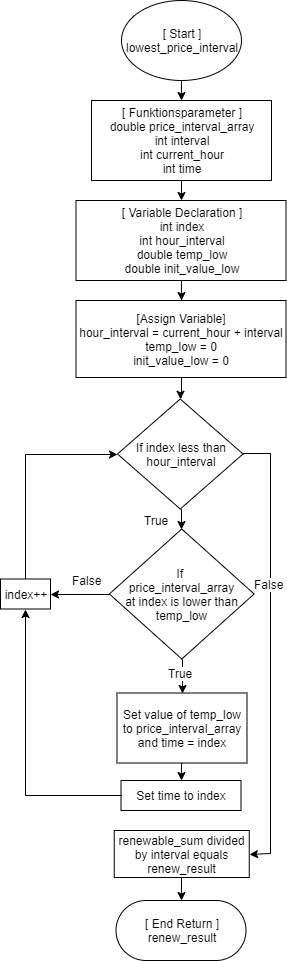

The diagram above was exported from draw.io. Its source (the exported page's mxGraphModel, read from the mxfile embedded in the PNG):
<mxGraphModel dx="1662" dy="713" grid="1" gridSize="10" guides="1" tooltips="1" connect="1" arrows="1" fold="1" page="1" pageScale="1" pageWidth="827" pageHeight="1169" math="0" shadow="0">
  <root>
    <mxCell id="0" />
    <mxCell id="1" parent="0" />
    <mxCell id="2B3ffaH51hxQqwYUJqzn-1" value="" style="group" parent="1" vertex="1" connectable="0">
      <mxGeometry x="270" y="50" width="285.5" height="960" as="geometry" />
    </mxCell>
    <mxCell id="2B3ffaH51hxQqwYUJqzn-2" value="&lt;div&gt;[ Start ]&lt;/div&gt;&lt;div&gt;lowest_price_interval&lt;br&gt;&lt;/div&gt;" style="ellipse;whiteSpace=wrap;html=1;" parent="2B3ffaH51hxQqwYUJqzn-1" vertex="1">
      <mxGeometry x="121" width="120" height="80" as="geometry" />
    </mxCell>
    <mxCell id="2B3ffaH51hxQqwYUJqzn-3" value="&lt;div&gt;[ Funktionsparameter ]&lt;br&gt;double price_interval_array&lt;/div&gt;&lt;div&gt;int interval&lt;/div&gt;&lt;div&gt;int current_hour&lt;/div&gt;&lt;div&gt;int time&lt;br&gt;&lt;/div&gt;" style="rounded=0;whiteSpace=wrap;html=1;" parent="2B3ffaH51hxQqwYUJqzn-1" vertex="1">
      <mxGeometry x="91" y="100" width="180" height="80" as="geometry" />
    </mxCell>
    <mxCell id="2B3ffaH51hxQqwYUJqzn-4" style="edgeStyle=orthogonalEdgeStyle;rounded=0;orthogonalLoop=1;jettySize=auto;html=1;exitX=0.5;exitY=1;exitDx=0;exitDy=0;entryX=0.5;entryY=0;entryDx=0;entryDy=0;" parent="2B3ffaH51hxQqwYUJqzn-1" source="2B3ffaH51hxQqwYUJqzn-2" target="2B3ffaH51hxQqwYUJqzn-3" edge="1">
      <mxGeometry relative="1" as="geometry" />
    </mxCell>
    <mxCell id="2B3ffaH51hxQqwYUJqzn-5" value="&lt;div&gt;[ Variable Declaration ]&lt;/div&gt;&lt;div&gt;int index&lt;br&gt;&lt;/div&gt;&lt;div&gt;int hour_interval&lt;/div&gt;&lt;div&gt;double temp_low&lt;/div&gt;&lt;div&gt;double init_value_low&lt;/div&gt;" style="rounded=0;whiteSpace=wrap;html=1;" parent="2B3ffaH51hxQqwYUJqzn-1" vertex="1">
      <mxGeometry x="75.5" y="200" width="210" height="80" as="geometry" />
    </mxCell>
    <mxCell id="2B3ffaH51hxQqwYUJqzn-6" style="edgeStyle=orthogonalEdgeStyle;rounded=0;orthogonalLoop=1;jettySize=auto;html=1;exitX=0.5;exitY=1;exitDx=0;exitDy=0;entryX=0.5;entryY=0;entryDx=0;entryDy=0;" parent="2B3ffaH51hxQqwYUJqzn-1" source="2B3ffaH51hxQqwYUJqzn-3" target="2B3ffaH51hxQqwYUJqzn-5" edge="1">
      <mxGeometry relative="1" as="geometry" />
    </mxCell>
    <mxCell id="2B3ffaH51hxQqwYUJqzn-7" value="If index less than&lt;br&gt;hour_interval" style="rhombus;whiteSpace=wrap;html=1;" parent="2B3ffaH51hxQqwYUJqzn-1" vertex="1">
      <mxGeometry x="117" y="398.5" width="125.5" height="110" as="geometry" />
    </mxCell>
    <mxCell id="2B3ffaH51hxQqwYUJqzn-8" value="Set value of temp_low to price_interval_array and time = index" style="rounded=0;whiteSpace=wrap;html=1;" parent="2B3ffaH51hxQqwYUJqzn-1" vertex="1">
      <mxGeometry x="116.5" y="692.5" width="130" height="70" as="geometry" />
    </mxCell>
    <mxCell id="2B3ffaH51hxQqwYUJqzn-9" value="renewable_sum divided by interval equals renew_result" style="rounded=0;whiteSpace=wrap;html=1;align=center;" parent="2B3ffaH51hxQqwYUJqzn-1" vertex="1">
      <mxGeometry x="113.75" y="830" width="135" height="47" as="geometry" />
    </mxCell>
    <mxCell id="2B3ffaH51hxQqwYUJqzn-10" style="edgeStyle=orthogonalEdgeStyle;rounded=0;orthogonalLoop=1;jettySize=auto;html=1;exitX=1;exitY=0.5;exitDx=0;exitDy=0;entryX=1;entryY=0.5;entryDx=0;entryDy=0;endArrow=classic;endFill=1;" parent="2B3ffaH51hxQqwYUJqzn-1" source="2B3ffaH51hxQqwYUJqzn-7" target="2B3ffaH51hxQqwYUJqzn-9" edge="1">
      <mxGeometry relative="1" as="geometry">
        <Array as="points">
          <mxPoint x="270" y="453" />
          <mxPoint x="270" y="853" />
        </Array>
      </mxGeometry>
    </mxCell>
    <mxCell id="2B3ffaH51hxQqwYUJqzn-11" value="False" style="text;html=1;align=center;verticalAlign=middle;resizable=0;points=[];;labelBackgroundColor=#ffffff;" parent="2B3ffaH51hxQqwYUJqzn-10" vertex="1" connectable="0">
      <mxGeometry x="-0.2951" y="-2" relative="1" as="geometry">
        <mxPoint as="offset" />
      </mxGeometry>
    </mxCell>
    <mxCell id="2B3ffaH51hxQqwYUJqzn-12" value="[ End Return ]&lt;br&gt;renew_result" style="rounded=1;whiteSpace=wrap;html=1;arcSize=50;" parent="2B3ffaH51hxQqwYUJqzn-1" vertex="1">
      <mxGeometry x="115.5" y="900" width="130" height="60" as="geometry" />
    </mxCell>
    <mxCell id="2B3ffaH51hxQqwYUJqzn-13" style="edgeStyle=orthogonalEdgeStyle;rounded=0;orthogonalLoop=1;jettySize=auto;html=1;exitX=0.5;exitY=1;exitDx=0;exitDy=0;entryX=0.5;entryY=0;entryDx=0;entryDy=0;" parent="2B3ffaH51hxQqwYUJqzn-1" source="2B3ffaH51hxQqwYUJqzn-9" target="2B3ffaH51hxQqwYUJqzn-12" edge="1">
      <mxGeometry relative="1" as="geometry" />
    </mxCell>
    <mxCell id="2B3ffaH51hxQqwYUJqzn-14" style="edgeStyle=orthogonalEdgeStyle;rounded=0;orthogonalLoop=1;jettySize=auto;html=1;exitX=0.5;exitY=1;exitDx=0;exitDy=0;entryX=0.5;entryY=0;entryDx=0;entryDy=0;" parent="2B3ffaH51hxQqwYUJqzn-1" source="2B3ffaH51hxQqwYUJqzn-15" target="2B3ffaH51hxQqwYUJqzn-8" edge="1">
      <mxGeometry relative="1" as="geometry" />
    </mxCell>
    <mxCell id="2B3ffaH51hxQqwYUJqzn-15" value="&lt;div&gt;If &lt;br&gt;&lt;/div&gt;&lt;div&gt;price_interval_array&lt;/div&gt;&lt;div&gt;at index is lower than temp_low&lt;/div&gt;" style="rhombus;whiteSpace=wrap;html=1;" parent="2B3ffaH51hxQqwYUJqzn-1" vertex="1">
      <mxGeometry x="108.88" y="528.5" width="144.75" height="130" as="geometry" />
    </mxCell>
    <mxCell id="2B3ffaH51hxQqwYUJqzn-16" style="edgeStyle=orthogonalEdgeStyle;rounded=0;orthogonalLoop=1;jettySize=auto;html=1;exitX=0.5;exitY=1;exitDx=0;exitDy=0;entryX=0.5;entryY=0;entryDx=0;entryDy=0;" parent="2B3ffaH51hxQqwYUJqzn-1" source="2B3ffaH51hxQqwYUJqzn-7" target="2B3ffaH51hxQqwYUJqzn-15" edge="1">
      <mxGeometry relative="1" as="geometry" />
    </mxCell>
    <mxCell id="2B3ffaH51hxQqwYUJqzn-17" style="edgeStyle=orthogonalEdgeStyle;rounded=0;orthogonalLoop=1;jettySize=auto;html=1;exitX=0.5;exitY=0;exitDx=0;exitDy=0;entryX=0;entryY=0.5;entryDx=0;entryDy=0;" parent="2B3ffaH51hxQqwYUJqzn-1" source="2B3ffaH51hxQqwYUJqzn-18" target="2B3ffaH51hxQqwYUJqzn-7" edge="1">
      <mxGeometry relative="1" as="geometry" />
    </mxCell>
    <mxCell id="2B3ffaH51hxQqwYUJqzn-18" value="index++" style="rounded=0;whiteSpace=wrap;html=1;" parent="2B3ffaH51hxQqwYUJqzn-1" vertex="1">
      <mxGeometry y="578.5" width="50" height="30" as="geometry" />
    </mxCell>
    <mxCell id="2B3ffaH51hxQqwYUJqzn-19" style="edgeStyle=orthogonalEdgeStyle;rounded=0;orthogonalLoop=1;jettySize=auto;html=1;exitX=0;exitY=0.5;exitDx=0;exitDy=0;entryX=1;entryY=0.5;entryDx=0;entryDy=0;" parent="2B3ffaH51hxQqwYUJqzn-1" source="2B3ffaH51hxQqwYUJqzn-15" target="2B3ffaH51hxQqwYUJqzn-18" edge="1">
      <mxGeometry relative="1" as="geometry" />
    </mxCell>
    <mxCell id="2B3ffaH51hxQqwYUJqzn-20" value="False" style="text;html=1;align=center;verticalAlign=middle;resizable=0;points=[];;labelBackgroundColor=#ffffff;" parent="2B3ffaH51hxQqwYUJqzn-1" vertex="1" connectable="0">
      <mxGeometry x="105.88" y="578.5" as="geometry">
        <mxPoint x="-20" y="1" as="offset" />
      </mxGeometry>
    </mxCell>
    <mxCell id="2B3ffaH51hxQqwYUJqzn-21" value="&lt;div&gt;True&lt;/div&gt;" style="text;html=1;align=center;verticalAlign=middle;resizable=0;points=[];;labelBackgroundColor=#ffffff;" parent="2B3ffaH51hxQqwYUJqzn-1" vertex="1" connectable="0">
      <mxGeometry x="127" y="478.5" as="geometry">
        <mxPoint x="28" y="41" as="offset" />
      </mxGeometry>
    </mxCell>
    <mxCell id="2B3ffaH51hxQqwYUJqzn-22" value="&lt;div&gt;True&lt;/div&gt;" style="text;html=1;align=center;verticalAlign=middle;resizable=0;points=[];;labelBackgroundColor=#ffffff;" parent="2B3ffaH51hxQqwYUJqzn-1" vertex="1" connectable="0">
      <mxGeometry x="151" y="631" as="geometry">
        <mxPoint x="28" y="41" as="offset" />
      </mxGeometry>
    </mxCell>
    <mxCell id="2B3ffaH51hxQqwYUJqzn-23" value="&lt;div&gt;[Assign Variable]&lt;br&gt;hour_interval = current_hour + interval&lt;/div&gt;&lt;div&gt;temp_low = 0&lt;/div&gt;&lt;div&gt;init_value_low = 0&lt;/div&gt;" style="rounded=0;whiteSpace=wrap;html=1;" parent="2B3ffaH51hxQqwYUJqzn-1" vertex="1">
      <mxGeometry x="75.5" y="300" width="210" height="77" as="geometry" />
    </mxCell>
    <mxCell id="2B3ffaH51hxQqwYUJqzn-24" style="edgeStyle=orthogonalEdgeStyle;rounded=0;orthogonalLoop=1;jettySize=auto;html=1;exitX=0.5;exitY=1;exitDx=0;exitDy=0;" parent="2B3ffaH51hxQqwYUJqzn-1" source="2B3ffaH51hxQqwYUJqzn-5" target="2B3ffaH51hxQqwYUJqzn-23" edge="1">
      <mxGeometry relative="1" as="geometry" />
    </mxCell>
    <mxCell id="2B3ffaH51hxQqwYUJqzn-25" value="" style="edgeStyle=orthogonalEdgeStyle;rounded=0;orthogonalLoop=1;jettySize=auto;html=1;exitX=0.5;exitY=1;exitDx=0;exitDy=0;" parent="2B3ffaH51hxQqwYUJqzn-1" source="2B3ffaH51hxQqwYUJqzn-23" target="2B3ffaH51hxQqwYUJqzn-7" edge="1">
      <mxGeometry relative="1" as="geometry">
        <mxPoint x="180.16666666666674" y="370" as="sourcePoint" />
      </mxGeometry>
    </mxCell>
    <mxCell id="2B3ffaH51hxQqwYUJqzn-26" value="Set time to index" style="rounded=0;whiteSpace=wrap;html=1;" parent="2B3ffaH51hxQqwYUJqzn-1" vertex="1">
      <mxGeometry x="120.5" y="780" width="120" height="30" as="geometry" />
    </mxCell>
    <mxCell id="2B3ffaH51hxQqwYUJqzn-27" style="edgeStyle=orthogonalEdgeStyle;rounded=0;orthogonalLoop=1;jettySize=auto;html=1;exitX=0.5;exitY=1;exitDx=0;exitDy=0;entryX=0.5;entryY=0;entryDx=0;entryDy=0;" parent="2B3ffaH51hxQqwYUJqzn-1" source="2B3ffaH51hxQqwYUJqzn-8" target="2B3ffaH51hxQqwYUJqzn-26" edge="1">
      <mxGeometry relative="1" as="geometry" />
    </mxCell>
    <mxCell id="2B3ffaH51hxQqwYUJqzn-28" style="edgeStyle=orthogonalEdgeStyle;rounded=0;orthogonalLoop=1;jettySize=auto;html=1;exitX=0;exitY=0.5;exitDx=0;exitDy=0;entryX=0.5;entryY=1;entryDx=0;entryDy=0;" parent="2B3ffaH51hxQqwYUJqzn-1" source="2B3ffaH51hxQqwYUJqzn-26" target="2B3ffaH51hxQqwYUJqzn-18" edge="1">
      <mxGeometry relative="1" as="geometry" />
    </mxCell>
  </root>
</mxGraphModel>